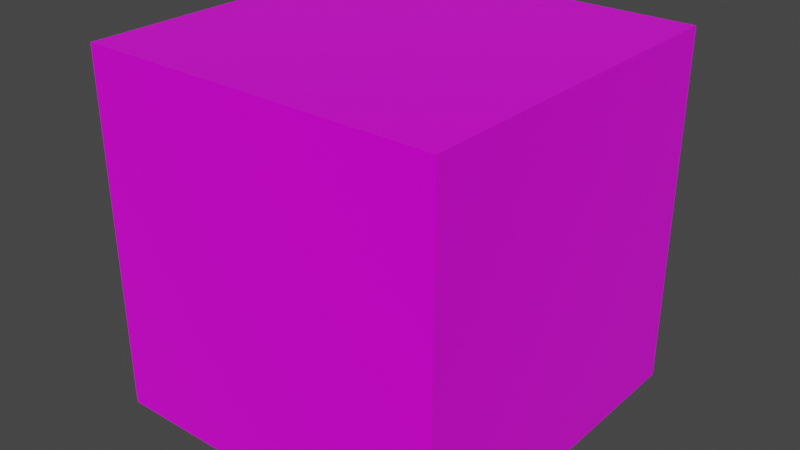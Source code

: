 # Source: WallBrick.blend  (saved by Blender 3.1.7; exported with 4.5.12 LTS)
import bpy
from mathutils import Matrix  # noqa: F401  (used for matrix-valued properties, if any)

bpy.ops.wm.read_factory_settings(use_empty=True)
scene = bpy.context.scene
scene.name = 'Scene'

# ---- collections
col_collection = bpy.data.collections.new('Collection'); scene.collection.children.link(col_collection)

# ---- images (referenced by path relative to the original .blend; pixels are not part of the script)
import os
ASSET_DIR = os.environ.get("B2B_ASSET_DIR", "")  # directory of the original .blend (textures are referenced by path, not embedded)
HERE = os.path.dirname(os.path.abspath(__file__))  # packed textures are extracted next to this script under _unpacked/

def load_image(name, relpath, width, height, colorspace="sRGB"):
    """Load a texture the original file referenced (path relative to the .blend, or extracted next to this script)."""
    p = next((c for c in (os.path.join(HERE, relpath), os.path.join(ASSET_DIR, relpath)) if relpath and os.path.exists(c)), "")
    if p:
        img = bpy.data.images.load(p, check_existing=True)
        img.name = name
    else:  # same state as the original file: an image datablock whose file is absent (Cycles renders it pink)
        img = bpy.data.images.new(name, width, height)
        img.source = "FILE"
        img.filepath = "//" + (relpath or name)
    img.colorspace_settings.name = colorspace
    return img
img_brick = load_image('Brick', '', 1024, 1024, 'sRGB')

# ---- materials (node trees are filled in below, after node groups)
mat_wall = bpy.data.materials.new('Wall')
mat_wall.use_transparent_shadow = False

# ---- material node trees
mat_wall.use_nodes = True; mat_wall.node_tree.nodes.clear()
_N = mat_wall.node_tree.nodes; _L = mat_wall.node_tree.links
n0 = _N.new('ShaderNodeBsdfPrincipled'); n0.name = 'Principled BSDF'; n0.location = (10, 300)
n0.distribution = 'GGX'
n0.subsurface_method = 'RANDOM_WALK_SKIN'
n0.inputs[3].default_value = 1.45
n0.inputs[27].default_value = (0.0, 0.0, 0.0, 1.0)
n0.inputs[28].default_value = 1.0
n1 = _N.new('ShaderNodeBump'); n1.name = 'Bump'; n1.location = (-251, 11)
n1.inputs[0].default_value = 0.5
n1.inputs[1].default_value = 1.0
n1.inputs[2].default_value = 1.0
n2 = _N.new('ShaderNodeOutputMaterial'); n2.name = 'Material Output'; n2.location = (329, 331)
n3 = _N.new('ShaderNodeTexImage'); n3.name = 'Image Texture'; n3.location = (-554, 279)
n3.image = img_brick
_L.new(n0.outputs[0], n2.inputs[0])
_L.new(n1.outputs[0], n0.inputs[2])
_L.new(n3.outputs[0], n0.inputs[0])
n2.is_active_output = True

# ---- world
world_world = bpy.data.worlds.new('World'); scene.world = world_world
world_world.use_nodes = True; world_world.node_tree.nodes.clear()
_N = world_world.node_tree.nodes; _L = world_world.node_tree.links
n0 = _N.new('ShaderNodeOutputWorld'); n0.name = 'World Output'; n0.location = (300, 300)
n1 = _N.new('ShaderNodeBackground'); n1.name = 'Background'; n1.location = (10, 300)
n1.inputs[0].default_value = (0.05088, 0.05088, 0.05088, 1.0)
_L.new(n1.outputs[0], n0.inputs[0])
n0.is_active_output = True
world_world.color = (0.05088, 0.05088, 0.05088)
world_world.use_sun_shadow = False
world_world.sun_shadow_jitter_overblur = 0.0

# ---- meshes
me_cube_001 = bpy.data.meshes.new('Cube.001')
me_cube_001.from_pydata([(-1.0, -1.0, -1.0), (-1.0, -1.0, 1.0), (-1.0, 1.0, -1.0), (-1.0, 1.0, 1.0), (1.0, -1.0, -1.0), (1.0, -1.0, 1.0), (1.0, 1.0, -1.0), (1.0, 1.0, 1.0)], [], [(0, 1, 3, 2), (2, 3, 7, 6), (6, 7, 5, 4), (4, 5, 1, 0), (2, 6, 4, 0), (7, 3, 1, 5)])
_uv = me_cube_001.uv_layers.new(name='UVMap')
_uv.uv.foreach_set('vector', [0.375, 0.0, 0.625, 0.0, 0.625, 0.25, 0.375, 0.25, 0.375, 0.25, 0.625, 0.25, 0.625, 0.5, 0.375, 0.5, 0.375, 0.5, 0.625, 0.5, 0.625, 0.75, 0.375, 0.75, 0.375, 0.75, 0.625, 0.75, 0.625, 1.0, 0.375, 1.0, 0.125, 0.5, 0.375, 0.5, 0.375, 0.75, 0.125, 0.75, 0.625, 0.5, 0.875, 0.5, 0.875, 0.75, 0.625, 0.75])
me_cube_001.materials.append(mat_wall)
me_cube_001.use_remesh_fix_poles = True
me_cube_001.use_remesh_preserve_attributes = False
me_cube_001.update()

# ---- objects
ob_cube = bpy.data.objects.new('Cube', me_cube_001)

# ---- transforms, parenting, visibility, modifiers, constraints
ob_cube.location = (0.0, 0.0, 0.0)

# ---- collection membership
col_collection.objects.link(ob_cube)

# ---- scene / render settings (as saved in the file)
scene.frame_start = 1; scene.frame_end = 250; scene.frame_set(60)
scene.render.engine = 'BLENDER_EEVEE_NEXT'
scene.cycles.sampling_pattern = 'TABULATED_SOBOL'
scene.cycles.use_light_tree = False
scene.view_settings.view_transform = 'Filmic'
bpy.context.view_layer.update()

# ---- added for rendering (the .blend has no active camera and no usable light): camera, sun
cam_auto = bpy.data.cameras.new('AutoCamera')
cam_auto.lens = 50.0
cam_auto.sensor_width = 36.0
cam_auto.clip_end = 1000.0
ob_auto_camera = bpy.data.objects.new('AutoCamera', cam_auto)
scene.collection.objects.link(ob_auto_camera)
ob_auto_camera.location = (3.20507, -3.84609, 2.56406)
ob_auto_camera.rotation_euler = (1.09748, -7.21219e-08, 0.694738)
scene.camera = ob_auto_camera
light_auto_sun = bpy.data.lights.new('AutoSun', 'SUN')
light_auto_sun.energy = 3.0
light_auto_sun.angle = 0.0523599
ob_auto_sun = bpy.data.objects.new('AutoSun', light_auto_sun)
scene.collection.objects.link(ob_auto_sun)
ob_auto_sun.rotation_euler = (0.872665, 0.174533, 0.523599)
bpy.context.view_layer.update()

